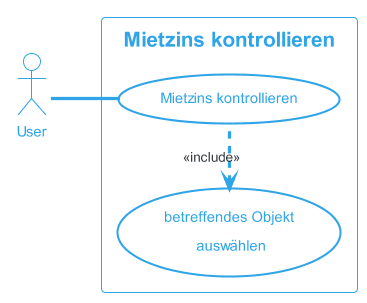

The diagram above was rendered by PlantUML. Its source (embedded in the PNG):
@startuml MietzinsKontrollieren
!theme cerulean-outline

left to right direction
actor "User" as fc
rectangle "Mietzins kontrollieren" {
  usecase "Mietzins kontrollieren" as UC1
  usecase "betreffendes Objekt\n auswählen"as inc1

} 
fc -- UC1
UC1 .left.> inc1 : <<include>>
@enduml